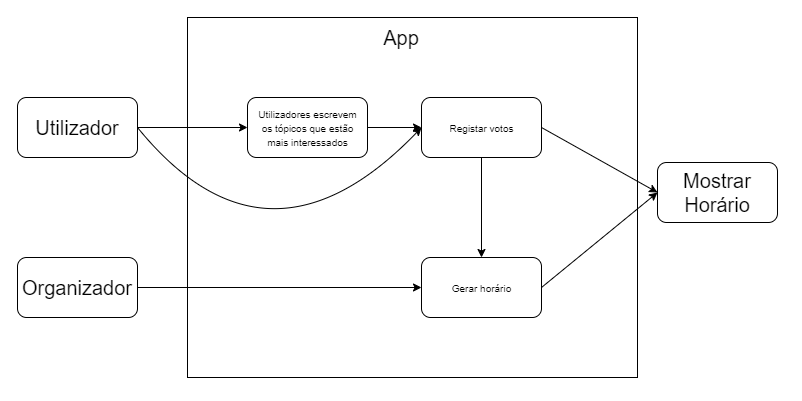

The diagram above was exported from draw.io. Its source (the exported page's mxGraphModel, read from the mxfile embedded in the PNG):
<mxGraphModel dx="865" dy="409" grid="1" gridSize="10" guides="1" tooltips="1" connect="1" arrows="1" fold="1" page="1" pageScale="1" pageWidth="827" pageHeight="1169" math="0" shadow="0">
  <root>
    <mxCell id="0" />
    <mxCell id="1" parent="0" />
    <mxCell id="774si0PN7YZ_NeUeEOAQ-28" value="" style="rounded=0;whiteSpace=wrap;html=1;" vertex="1" parent="1">
      <mxGeometry x="200" y="80" width="450" height="360" as="geometry" />
    </mxCell>
    <mxCell id="774si0PN7YZ_NeUeEOAQ-1" value="" style="rounded=1;whiteSpace=wrap;html=1;" vertex="1" parent="1">
      <mxGeometry x="30" y="160" width="120" height="60" as="geometry" />
    </mxCell>
    <mxCell id="774si0PN7YZ_NeUeEOAQ-2" value="&lt;font style=&quot;font-size: 20px&quot;&gt;Utilizador&lt;/font&gt;" style="text;html=1;strokeColor=none;fillColor=none;align=center;verticalAlign=middle;whiteSpace=wrap;rounded=0;" vertex="1" parent="1">
      <mxGeometry x="70" y="180" width="40" height="20" as="geometry" />
    </mxCell>
    <mxCell id="774si0PN7YZ_NeUeEOAQ-4" value="&lt;font style=&quot;font-size: 20px&quot;&gt;App&lt;/font&gt;" style="text;html=1;strokeColor=none;fillColor=none;align=center;verticalAlign=middle;whiteSpace=wrap;rounded=0;" vertex="1" parent="1">
      <mxGeometry x="394" y="90" width="40" height="20" as="geometry" />
    </mxCell>
    <mxCell id="774si0PN7YZ_NeUeEOAQ-5" value="" style="endArrow=classic;html=1;exitX=1;exitY=0.5;exitDx=0;exitDy=0;entryX=0;entryY=0.5;entryDx=0;entryDy=0;" edge="1" parent="1" source="774si0PN7YZ_NeUeEOAQ-1" target="774si0PN7YZ_NeUeEOAQ-12">
      <mxGeometry width="50" height="50" relative="1" as="geometry">
        <mxPoint x="150" y="220" as="sourcePoint" />
        <mxPoint x="200" y="245" as="targetPoint" />
      </mxGeometry>
    </mxCell>
    <mxCell id="774si0PN7YZ_NeUeEOAQ-8" value="" style="rounded=1;whiteSpace=wrap;html=1;" vertex="1" parent="1">
      <mxGeometry x="670" y="225" width="120" height="60" as="geometry" />
    </mxCell>
    <mxCell id="774si0PN7YZ_NeUeEOAQ-10" value="&lt;span style=&quot;font-size: 20px&quot;&gt;Mostrar Horário&lt;br&gt;&lt;/span&gt;" style="text;html=1;strokeColor=none;fillColor=none;align=center;verticalAlign=middle;whiteSpace=wrap;rounded=0;" vertex="1" parent="1">
      <mxGeometry x="710" y="245" width="40" height="20" as="geometry" />
    </mxCell>
    <mxCell id="774si0PN7YZ_NeUeEOAQ-12" value="" style="rounded=1;whiteSpace=wrap;html=1;" vertex="1" parent="1">
      <mxGeometry x="260" y="160" width="120" height="60" as="geometry" />
    </mxCell>
    <mxCell id="774si0PN7YZ_NeUeEOAQ-13" value="&lt;font style=&quot;font-size: 10px&quot;&gt;Utilizadores escrevem os tópicos que estão mais interessados&lt;/font&gt;" style="text;html=1;strokeColor=none;fillColor=none;align=center;verticalAlign=middle;whiteSpace=wrap;rounded=0;" vertex="1" parent="1">
      <mxGeometry x="267.5" y="180" width="105" height="20" as="geometry" />
    </mxCell>
    <mxCell id="774si0PN7YZ_NeUeEOAQ-16" value="" style="rounded=1;whiteSpace=wrap;html=1;" vertex="1" parent="1">
      <mxGeometry x="30" y="320" width="120" height="60" as="geometry" />
    </mxCell>
    <mxCell id="774si0PN7YZ_NeUeEOAQ-17" value="&lt;font style=&quot;font-size: 20px&quot;&gt;Organizador&lt;/font&gt;" style="text;html=1;strokeColor=none;fillColor=none;align=center;verticalAlign=middle;whiteSpace=wrap;rounded=0;" vertex="1" parent="1">
      <mxGeometry x="70" y="340" width="40" height="20" as="geometry" />
    </mxCell>
    <mxCell id="774si0PN7YZ_NeUeEOAQ-21" value="" style="rounded=1;whiteSpace=wrap;html=1;" vertex="1" parent="1">
      <mxGeometry x="434" y="160" width="120" height="60" as="geometry" />
    </mxCell>
    <mxCell id="774si0PN7YZ_NeUeEOAQ-22" value="&lt;font style=&quot;font-size: 10px&quot;&gt;Registar votos&lt;/font&gt;" style="text;html=1;strokeColor=none;fillColor=none;align=center;verticalAlign=middle;whiteSpace=wrap;rounded=0;" vertex="1" parent="1">
      <mxGeometry x="441.5" y="180" width="105" height="20" as="geometry" />
    </mxCell>
    <mxCell id="774si0PN7YZ_NeUeEOAQ-26" value="" style="rounded=1;whiteSpace=wrap;html=1;" vertex="1" parent="1">
      <mxGeometry x="434" y="320" width="120" height="60" as="geometry" />
    </mxCell>
    <mxCell id="774si0PN7YZ_NeUeEOAQ-27" value="&lt;font style=&quot;font-size: 10px&quot;&gt;Gerar horário&lt;/font&gt;" style="text;html=1;strokeColor=none;fillColor=none;align=center;verticalAlign=middle;whiteSpace=wrap;rounded=0;" vertex="1" parent="1">
      <mxGeometry x="441.5" y="340" width="105" height="20" as="geometry" />
    </mxCell>
    <mxCell id="774si0PN7YZ_NeUeEOAQ-29" value="" style="endArrow=classic;html=1;exitX=1;exitY=0.5;exitDx=0;exitDy=0;entryX=0;entryY=0.5;entryDx=0;entryDy=0;" edge="1" parent="1" source="774si0PN7YZ_NeUeEOAQ-16" target="774si0PN7YZ_NeUeEOAQ-26">
      <mxGeometry width="50" height="50" relative="1" as="geometry">
        <mxPoint x="360" y="350" as="sourcePoint" />
        <mxPoint x="360" y="290" as="targetPoint" />
      </mxGeometry>
    </mxCell>
    <mxCell id="774si0PN7YZ_NeUeEOAQ-31" value="" style="endArrow=classic;html=1;exitX=0.5;exitY=1;exitDx=0;exitDy=0;entryX=0.5;entryY=0;entryDx=0;entryDy=0;" edge="1" parent="1" source="774si0PN7YZ_NeUeEOAQ-21" target="774si0PN7YZ_NeUeEOAQ-26">
      <mxGeometry width="50" height="50" relative="1" as="geometry">
        <mxPoint x="310" y="340" as="sourcePoint" />
        <mxPoint x="360" y="290" as="targetPoint" />
      </mxGeometry>
    </mxCell>
    <mxCell id="774si0PN7YZ_NeUeEOAQ-32" value="" style="endArrow=classic;html=1;exitX=1;exitY=0.5;exitDx=0;exitDy=0;entryX=0;entryY=0.5;entryDx=0;entryDy=0;" edge="1" parent="1" source="774si0PN7YZ_NeUeEOAQ-26" target="774si0PN7YZ_NeUeEOAQ-8">
      <mxGeometry width="50" height="50" relative="1" as="geometry">
        <mxPoint x="310" y="340" as="sourcePoint" />
        <mxPoint x="360" y="290" as="targetPoint" />
      </mxGeometry>
    </mxCell>
    <mxCell id="774si0PN7YZ_NeUeEOAQ-33" value="" style="endArrow=classic;html=1;exitX=1;exitY=0.5;exitDx=0;exitDy=0;entryX=0;entryY=0.5;entryDx=0;entryDy=0;" edge="1" parent="1" source="774si0PN7YZ_NeUeEOAQ-21" target="774si0PN7YZ_NeUeEOAQ-8">
      <mxGeometry width="50" height="50" relative="1" as="geometry">
        <mxPoint x="310" y="340" as="sourcePoint" />
        <mxPoint x="360" y="290" as="targetPoint" />
      </mxGeometry>
    </mxCell>
    <mxCell id="774si0PN7YZ_NeUeEOAQ-40" value="" style="endArrow=classic;html=1;exitX=1;exitY=0.5;exitDx=0;exitDy=0;entryX=0;entryY=0.5;entryDx=0;entryDy=0;" edge="1" parent="1" source="774si0PN7YZ_NeUeEOAQ-12" target="774si0PN7YZ_NeUeEOAQ-21">
      <mxGeometry width="50" height="50" relative="1" as="geometry">
        <mxPoint x="420" y="190" as="sourcePoint" />
        <mxPoint x="360" y="190" as="targetPoint" />
      </mxGeometry>
    </mxCell>
    <mxCell id="774si0PN7YZ_NeUeEOAQ-44" value="" style="endArrow=classic;html=1;curved=1;entryX=0;entryY=0.5;entryDx=0;entryDy=0;" edge="1" parent="1" target="774si0PN7YZ_NeUeEOAQ-21">
      <mxGeometry width="50" height="50" relative="1" as="geometry">
        <mxPoint x="150" y="190" as="sourcePoint" />
        <mxPoint x="150" y="280" as="targetPoint" />
        <Array as="points">
          <mxPoint x="280" y="350" />
        </Array>
      </mxGeometry>
    </mxCell>
  </root>
</mxGraphModel>